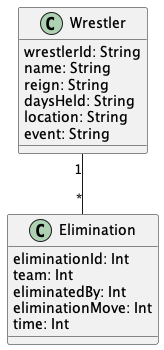

The diagram above was rendered by PlantUML. Its source (embedded in the PNG):
@startuml "Wrestler"


class Wrestler{
  wrestlerId: String
  name: String
  reign: String
  daysHeld: String
  location: String
  event: String
}

class Elimination{
  eliminationId: Int
  team: Int
  eliminatedBy: Int
  eliminationMove: Int
  time: Int
}



Wrestler "1" -- "*" Elimination


@enduml